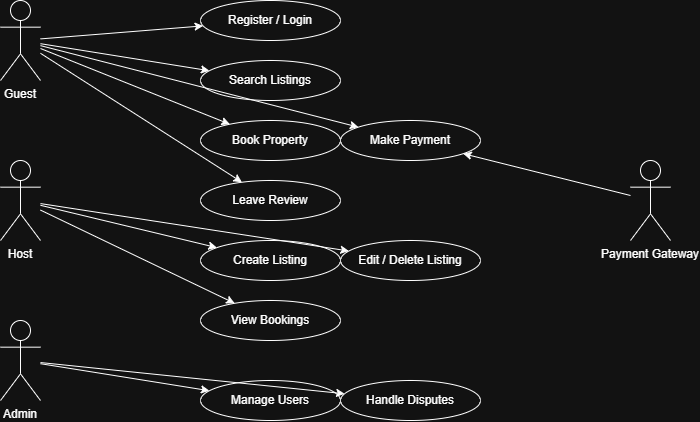

The diagram above was exported from draw.io. Its source (the exported page's mxGraphModel, read from the mxfile embedded in the PNG):
<mxGraphModel dx="983" dy="656" grid="1" gridSize="10" guides="1" tooltips="1" connect="1" arrows="1" fold="1" page="1" pageScale="1" pageWidth="850" pageHeight="1100" math="0" shadow="0">
  <root>
    <mxCell id="0" />
    <mxCell id="1" parent="0" />
    <mxCell id="1o1ahnsVBEALV0MtO8pN-1" value="Guest" style="shape=umlActor;verticalLabelPosition=bottom;verticalAlign=top;" vertex="1" parent="1">
      <mxGeometry x="20" y="40" width="40" height="80" as="geometry" />
    </mxCell>
    <mxCell id="1o1ahnsVBEALV0MtO8pN-2" value="Host" style="shape=umlActor;verticalLabelPosition=bottom;verticalAlign=top;" vertex="1" parent="1">
      <mxGeometry x="20" y="200" width="40" height="80" as="geometry" />
    </mxCell>
    <mxCell id="1o1ahnsVBEALV0MtO8pN-3" value="Admin" style="shape=umlActor;verticalLabelPosition=bottom;verticalAlign=top;" vertex="1" parent="1">
      <mxGeometry x="20" y="360" width="40" height="80" as="geometry" />
    </mxCell>
    <mxCell id="1o1ahnsVBEALV0MtO8pN-4" value="Payment Gateway" style="shape=umlActor;verticalLabelPosition=bottom;verticalAlign=top;" vertex="1" parent="1">
      <mxGeometry x="650" y="200" width="40" height="80" as="geometry" />
    </mxCell>
    <mxCell id="1o1ahnsVBEALV0MtO8pN-5" value="Register / Login" style="ellipse;whiteSpace=wrap;html=1;" vertex="1" parent="1">
      <mxGeometry x="220" y="40" width="140" height="40" as="geometry" />
    </mxCell>
    <mxCell id="1o1ahnsVBEALV0MtO8pN-6" value="Search Listings" style="ellipse;whiteSpace=wrap;html=1;" vertex="1" parent="1">
      <mxGeometry x="220" y="100" width="140" height="40" as="geometry" />
    </mxCell>
    <mxCell id="1o1ahnsVBEALV0MtO8pN-7" value="Book Property" style="ellipse;whiteSpace=wrap;html=1;" vertex="1" parent="1">
      <mxGeometry x="220" y="160" width="140" height="40" as="geometry" />
    </mxCell>
    <mxCell id="1o1ahnsVBEALV0MtO8pN-8" value="Make Payment" style="ellipse;whiteSpace=wrap;html=1;" vertex="1" parent="1">
      <mxGeometry x="360" y="160" width="140" height="40" as="geometry" />
    </mxCell>
    <mxCell id="1o1ahnsVBEALV0MtO8pN-9" value="Leave Review" style="ellipse;whiteSpace=wrap;html=1;" vertex="1" parent="1">
      <mxGeometry x="220" y="220" width="140" height="40" as="geometry" />
    </mxCell>
    <mxCell id="1o1ahnsVBEALV0MtO8pN-10" value="Create Listing" style="ellipse;whiteSpace=wrap;html=1;" vertex="1" parent="1">
      <mxGeometry x="220" y="280" width="140" height="40" as="geometry" />
    </mxCell>
    <mxCell id="1o1ahnsVBEALV0MtO8pN-11" value="Edit / Delete Listing" style="ellipse;whiteSpace=wrap;html=1;" vertex="1" parent="1">
      <mxGeometry x="360" y="280" width="140" height="40" as="geometry" />
    </mxCell>
    <mxCell id="1o1ahnsVBEALV0MtO8pN-12" value="View Bookings" style="ellipse;whiteSpace=wrap;html=1;" vertex="1" parent="1">
      <mxGeometry x="220" y="340" width="140" height="40" as="geometry" />
    </mxCell>
    <mxCell id="1o1ahnsVBEALV0MtO8pN-13" value="Manage Users" style="ellipse;whiteSpace=wrap;html=1;" vertex="1" parent="1">
      <mxGeometry x="220" y="420" width="140" height="40" as="geometry" />
    </mxCell>
    <mxCell id="1o1ahnsVBEALV0MtO8pN-14" value="Handle Disputes" style="ellipse;whiteSpace=wrap;html=1;" vertex="1" parent="1">
      <mxGeometry x="360" y="420" width="140" height="40" as="geometry" />
    </mxCell>
    <mxCell id="1o1ahnsVBEALV0MtO8pN-15" edge="1" parent="1" source="1o1ahnsVBEALV0MtO8pN-1" target="1o1ahnsVBEALV0MtO8pN-5">
      <mxGeometry relative="1" as="geometry" />
    </mxCell>
    <mxCell id="1o1ahnsVBEALV0MtO8pN-16" edge="1" parent="1" source="1o1ahnsVBEALV0MtO8pN-1" target="1o1ahnsVBEALV0MtO8pN-6">
      <mxGeometry relative="1" as="geometry" />
    </mxCell>
    <mxCell id="1o1ahnsVBEALV0MtO8pN-17" edge="1" parent="1" source="1o1ahnsVBEALV0MtO8pN-1" target="1o1ahnsVBEALV0MtO8pN-7">
      <mxGeometry relative="1" as="geometry" />
    </mxCell>
    <mxCell id="1o1ahnsVBEALV0MtO8pN-18" edge="1" parent="1" source="1o1ahnsVBEALV0MtO8pN-1" target="1o1ahnsVBEALV0MtO8pN-8">
      <mxGeometry relative="1" as="geometry" />
    </mxCell>
    <mxCell id="1o1ahnsVBEALV0MtO8pN-19" edge="1" parent="1" source="1o1ahnsVBEALV0MtO8pN-1" target="1o1ahnsVBEALV0MtO8pN-9">
      <mxGeometry relative="1" as="geometry" />
    </mxCell>
    <mxCell id="1o1ahnsVBEALV0MtO8pN-20" edge="1" parent="1" source="1o1ahnsVBEALV0MtO8pN-2" target="1o1ahnsVBEALV0MtO8pN-10">
      <mxGeometry relative="1" as="geometry" />
    </mxCell>
    <mxCell id="1o1ahnsVBEALV0MtO8pN-21" edge="1" parent="1" source="1o1ahnsVBEALV0MtO8pN-2" target="1o1ahnsVBEALV0MtO8pN-11">
      <mxGeometry relative="1" as="geometry" />
    </mxCell>
    <mxCell id="1o1ahnsVBEALV0MtO8pN-22" edge="1" parent="1" source="1o1ahnsVBEALV0MtO8pN-2" target="1o1ahnsVBEALV0MtO8pN-12">
      <mxGeometry relative="1" as="geometry" />
    </mxCell>
    <mxCell id="1o1ahnsVBEALV0MtO8pN-23" edge="1" parent="1" source="1o1ahnsVBEALV0MtO8pN-3" target="1o1ahnsVBEALV0MtO8pN-13">
      <mxGeometry relative="1" as="geometry" />
    </mxCell>
    <mxCell id="1o1ahnsVBEALV0MtO8pN-24" edge="1" parent="1" source="1o1ahnsVBEALV0MtO8pN-3" target="1o1ahnsVBEALV0MtO8pN-14">
      <mxGeometry relative="1" as="geometry" />
    </mxCell>
    <mxCell id="1o1ahnsVBEALV0MtO8pN-25" edge="1" parent="1" source="1o1ahnsVBEALV0MtO8pN-4" target="1o1ahnsVBEALV0MtO8pN-8">
      <mxGeometry relative="1" as="geometry" />
    </mxCell>
  </root>
</mxGraphModel>